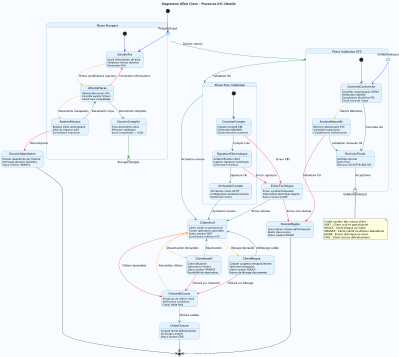

The diagram above was rendered by PlantUML. Its source (embedded in the PNG):
@startuml EtatClient
skinparam backgroundColor #F8FBFF
skinparam state {
    BackgroundColor #E3F2FD
    BorderColor #1976D2
    ArrowColor #0D47A1
}

scale 400 width
hide empty description
title Diagramme d'État Client - Processus KYC Détaillé

[*] -[#blue]-> ProspectInput <<inputPin>>

state "Phase Prospect" as Prospect {
    state ProspectInput <<inputPin>>
    state ProspectOutput <<outputPin>>
    
    [*] -[#blue]-> SaisieInfos
    
    state SaisieInfos {
        SaisieInfos : Saisie informations de base
        SaisieInfos : Validation format données
        SaisieInfos : Génération NIU
    }
    
    state AttentePieces {
        AttentePieces : Upload documents KYC
        AttentePieces : Contrôle qualité fichiers
        AttentePieces : Calcul taux complétude
    }
    
    state DossierComplet {
        DossierComplet : Tous documents reçus
        DossierComplet : Prêt pour validation
        DossierComplet : Score complétude = 100%
    }
    
    SaisieInfos -[#orange]-> AttentePieces : Pièces justificatives requises
    AttentePieces -[#red]-> SaisieInfos : Correction informations
    AttentePieces -[#green]-> DossierComplet : Documents complets
    AttentePieces -[#orange]-> AttenteRelance : Documents manquants
    
    state AttenteRelance {
        AttenteRelance : Relance client automatique
        AttenteRelance : Délai de réponse actif
        AttenteRelance : Surveillance expiration
    }
    
    AttenteRelance -[#green]-> AttentePieces : Documents reçus
    AttenteRelance -[#red]-> DossierAbandonne : Délai dépassé
    
    ProspectInput -[#blue]-> SaisieInfos
    DossierComplet -[#green]-> ProspectOutput
}

state DossierAbandonne {
    DossierAbandonne : Dossier abandonné par timeout
    DossierAbandonne : Archivage données partielles
    DossierAbandonne : Statut couleur ORANGE
}

state "Phase Validation KYC" as EnAttenteValidation {
    state ValidationInput <<inputPin>>
    state ValidationOutput <<outputPin>>
    
    [*] -[#blue]-> ControleConformite
    
    state ControleConformite {
        ControleConformite : Contrôles automatiques INTRA
        ControleConformite : Vérification identité
        ControleConformite : Consultation blacklists/PPE
        ControleConformite : Calcul score de risque
    }
    
    state AnalyseManuelle {
        AnalyseManuelle : Révision gestionnaire KYC
        AnalyseManuelle : Validation superviseur
        AnalyseManuelle : Compléments d'information
    }
    
    state DecisionFinale {
        DecisionFinale : Synthèse dossier
        DecisionFinale : Score final
        DecisionFinale : Décision ACCEPTER/REJETER
    }
    
    ControleConformite -[#green]-> DecisionFinale : Contrôles OK
    ControleConformite -[#orange]-> AnalyseManuelle : Alertes détectées
    AnalyseManuelle -[#green]-> DecisionFinale : Validation manuelle OK
    AnalyseManuelle -[#red]-> DossierRejete : Validation KO
    
    ValidationInput -[#blue]-> ControleConformite
    DecisionFinale -[#green]-> ValidationOutput : Acceptation
}

state DossierRejete {
    DossierRejete : Souscription refusée définitivement
    DossierRejete : Motifs documentés
    DossierRejete : Statut couleur ROUGE
}

state "Phase Post-Validation" as PostValidation {
    [*] -[#blue]-> CreationCompte
    
    state CreationCompte {
        CreationCompte : Création compte CBS
        CreationCompte : Génération RIB/IBAN
        CreationCompte : Synchronisation systèmes
    }
    
    state SignatureElectronique {
        SignatureElectronique : Authentification client
        SignatureElectronique : Capture signature numérique
        SignatureElectronique : Génération certificat
    }
    
    state ActivationCompte {
        ActivationCompte : Attribution statut ACTIF
        ActivationCompte : Configuration produits/services
        ActivationCompte : Notification client
    }
    
    CreationCompte -[#green]-> SignatureElectronique : Compte créé
    CreationCompte -[#red]-> EchecTechnique : Erreur CBS
    SignatureElectronique -[#green]-> ActivationCompte : Signature OK
    SignatureElectronique -[#red]-> EchecTechnique : Erreur signature
    ActivationCompte -[#green]-> ClientActif : Activation réussie
}

state ClientActif {
    ClientActif : Client validé et opérationnel
    ClientActif : Toutes opérations autorisées
    ClientActif : Statut couleur VERT
    ClientActif : Surveillance continue KYC
}

state ClientBloque {
    ClientBloque : Compte suspendu temporairement
    ClientBloque : Opérations bloquées
    ClientBloque : Statut couleur ROUGE
    ClientBloque : Raison de blocage documentée
}

state ClientInactif {
    ClientInactif : Client désactivé
    ClientInactif : Opérations limitées
    ClientInactif : Statut couleur ORANGE
    ClientInactif : Possibilité de réactivation
}

state ClotureEnCours {
    ClotureEnCours : Processus de clôture initié
    ClotureEnCours : Vérification conditions
    ClotureEnCours : Calcul solde final
}

state ClientCloture {
    ClientCloture : Compte fermé définitivement
    ClientCloture : Archivage complet
    ClientCloture : Statut couleur GRIS
}

state EchecTechnique {
    EchecTechnique : Erreur système bloquante
    EchecTechnique : Intervention technique requise
    EchecTechnique : Statut couleur JAUNE
}

' Transitions principales
Prospect -[#green]-> EnAttenteValidation : Dossier soumis
EnAttenteValidation -[#green]-> PostValidation : Validation OK
PostValidation -[#green]-> ClientActif : Activation réussie

' Transitions opérationnelles
ClientActif -[#orange]-> ClientBloque : Blocage demandé
ClientActif -[#orange]-> ClientInactif : Désactivation demandée
ClientActif -[#red]-> ClotureEnCours : Clôture demandée

ClientBloque -[#green]-> ClientActif : Déblocage validé
ClientBloque -[#red]-> ClotureEnCours : Clôture sur blocage

ClientInactif -[#green]-> ClientActif : Réactivation
ClientInactif -[#red]-> ClotureEnCours : Clôture sur inactivité

ClotureEnCours -[#green]-> ClientCloture : Clôture validée
ClotureEnCours -[#orange]-> ClientActif : Annulation clôture

' Gestion des erreurs
EchecTechnique -[#green]-> ClientActif : Erreur résolue
EchecTechnique -[#red]-> DossierRejete : Erreur non résolue

' États finaux
DossierRejete -[#black]-> [*]
ClientCloture -[#black]-> [*]
DossierAbandonne -[#black]-> [*]

note bottom
  Codes couleur des statuts client :
  VERT : Client actif et operationnel
  ROUGE : Client bloque ou rejete
  ORANGE : Client inactif ou dossier abandonne
  JAUNE : Erreur technique en cours
  GRIS : Client cloture definitivement
end note

@enduml